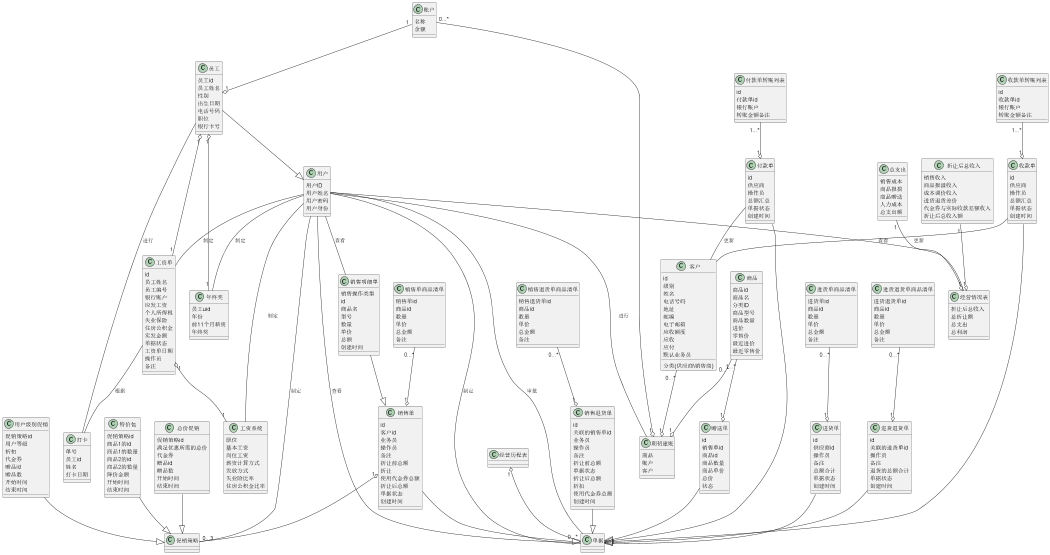

The diagram above was rendered by PlantUML. Its source (embedded in the PNG):
@startuml
scale 13500 width
scale 2200 height
class 单据 {
}
class 账户 {
    名称
    余额
}
class 收款单 {
    id
    供应商
    操作员
    总额汇总
    单据状态
    创建时间
}
class 收款单转账列表 {
    id
    收款单id
    银行账户
    转账金额备注
}
收款单转账列表 "1...*" --o "1" 收款单
class 付款单 {
    id
    供应商
    操作员
    总额汇总
    单据状态
    创建时间
}
class 付款单转账列表 {
    id
    付款单id
    银行账户
    转账金额备注
}
付款单转账列表 "1...*" --o "1" 付款单
class 工资单 {
    id
    员工姓名
    员工编号
    银行账户
    应发工资
    个人所得税
    失业保险
    住房公积金
    实发金额
    单据状态
    工资单日期
    操作员
    备注
}

class 工资系统 {
    职位
    基本工资
    岗位工资
    薪资计算方式
    发放方式
    失业险比率
    住房公积金比率
}
class 销售明细单 {
    销售操作类型
    id
    商品名
    型号
    数量
    单价
    总额
    创建时间
}
用户 -- 销售明细单: 查看
用户 -- 单据: 查看
经营历程表 "1" o-- "0...*" 单据
class 销售单 {
    id
    客户id
    业务员
    操作员
    备注
    折让前总额
    折让
    使用代金券总额
    折让后总额
    单据状态
    创建时间
}
销售明细单 --|> 销售单
class 销售单商品清单 {
    销售单id
    商品id
    数量
    单价
    总金额
    备注
}
销售单商品清单 "0...*" --o "1" 销售单
class 销售退货单 {
    id
    关联的销售单id
    业务员
    操作员
    备注
    折让前总额
    单据状态
    折让后总额
    折扣
    使用代金券总额
    创建时间
}
class 销售退货单商品清单 {
    销售退货单id
    商品id
    数量
    单价
    总金额
    备注
}
销售退货单商品清单 "0...*" --o "1" 销售退货单
class 进货单 {
    id
    供应商id
    操作员
    备注
    总额合计
    单据状态
    创建时间
}
class 进货单商品清单 {
    进货单id
    商品id
    数量
    单价
    总金额
    备注
}
进货单商品清单 "0...*" --o "1" 进货单
class 进货退货单 {
    id
    关联的进货单id
    操作员
    备注
    退货的总额合计
    单据状态
    创建时间
}
class 进货退货单商品清单 {
    进货退货单id
    商品id
    数量
    单价
    总金额
    备注
}
进货退货单商品清单 "0...*" --o "1" 进货退货单
class 赠送单 {
    id
    销售单id
    商品id
    商品数量
    商品单价
    总价
    状态
}
商品 "1...*" --o "1" 赠送单
赠送单 --|> 单据
class 经营情况表 {
    折让后总收入
    总折让额
    总支出
    总利润
}
class 总支出 {
    销售成本
    商品报损
    商品赠送
    人力成本
    总支出额
}
class 折让后总收入 {
    销售收入
    商品报溢收入
    成本调价收入
    进货退货差价
    代金券与实际收款差额收入
    折让后总收入额
}
总支出 "1" --o "1" 经营情况表
折让后总收入 "1" --o "1" 经营情况表
class 商品 {
    商品id
    商品名
    分类ID
    商品型号
    商品数量
    进价
    零售价
    最近进价
    最近零售价
}
class 员工 {
    员工id
    员工姓名
    性别
    出生日期
    电话号码
    职位
    银行卡号
}
class 打卡 {
    单号
    员工id
    姓名
    打卡日期
}
class 促销策略{}
class 用户级别促销 {
    促销策略id
    用户等级
    折扣
    代金券
    赠品id
    赠品数
    开始时间
    结束时间
}
class 特价包 {
    促销策略id
    商品1的id
    商品1的数量
    商品2的id
    商品2的数量
    降价金额
    开始时间
    结束时间
}
class 总价促销 {
    促销策略id
    满足优惠所需的总价
    代金券
    赠品id
    赠品数
    开始时间
    结束时间
}
用户级别促销 --|> 促销策略
特价包 --|> 促销策略
总价促销 --|> 促销策略
class 年终奖 {
    员工uid
    年份
    前11个月薪资
    年终奖
}
class 用户 {
    用户ID
    用户姓名
    用户密码
    用户身份
}
class 期初建账 {
    商品
    账户
    客户
}
class 客户 {
    id
    分类(供应商\销售商)
    级别
    姓名
    电话号码
    地址
    邮编
    电子邮箱
    应收额度
    应收
    应付
    默认业务员
}
商品 "0...*" --o "1" 期初建账
账户 "0...*" --o "1" 期初建账
客户 "0...*" --o "1" 期初建账
用户 -- 单据: 制定
用户 -- 单据: 审批
用户 -- 年终奖: 制定
用户 -- 促销策略: 制定
用户 -- 工资系统: 制定
用户 -- 工资单: 制定
用户 -- 期初建账: 进行
用户 -- 经营情况表: 查看

收款单 -- 客户: 更新
付款单 -- 客户: 更新

工资单 "1" o-- "1" 工资系统

收款单 --|> 单据
员工 --|> 用户
工资单 "1" --o "1" 员工
年终奖 "1" --o "1" 员工
账户"1" --o "1" 员工

销售单 "1" o-- "0...3" 促销策略

员工 -- 打卡: 进行
工资单 -- 打卡: 根据

付款单 --|> 单据
销售单 --|> 单据
销售退货单 --|> 单据
进货单 --|> 单据
进货退货单 --|> 单据
@enduml